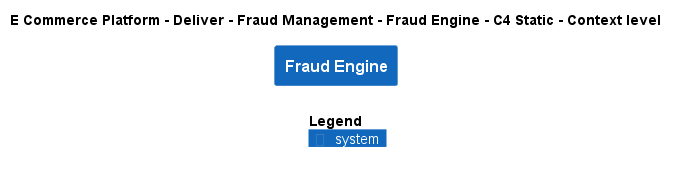

The diagram above was rendered by PlantUML. Its source (embedded in the PNG):
@startuml
!include ..\..\..\..\..\.c4s\C4_Context.puml

AddElementTag("c4interflow:lifecycle:new", $bgColor=green, $fontColor=#ffffff, $borderColor=green, $shadowing="False")
AddElementTag("c4interflow:lifecycle:changed", $bgColor=orange, $fontColor=#ffffff, $borderColor=orange, $shadowing="False")
AddElementTag("c4interflow:lifecycle:removed", $bgColor=red, $fontColor=#ffffff, $borderColor=red, $shadowing="False")

AddRelTag("c4interflow:lifecycle:new", $textColor=green, $lineColor=green)
AddRelTag("c4interflow:lifecycle:changed", $textColor=orange, $lineColor=orange)
AddRelTag("c4interflow:lifecycle:removed", $textColor=red, $lineColor=red)

SHOW_PERSON_PORTRAIT()
LAYOUT_TOP_DOWN()

skinparam linetype polyline

title E Commerce Platform - Deliver - Fraud Management - Fraud Engine - C4 Static - Context level

System(ECommercePlatform.Deliver.FraudManagement.SoftwareSystems.FraudEngine, "Fraud Engine", "")



SHOW_LEGEND()
@enduml